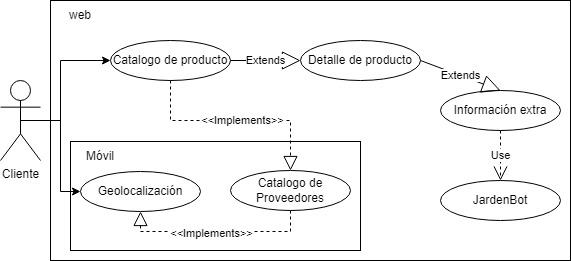

The diagram above was exported from draw.io. Its source (the exported page's mxGraphModel, read from the mxfile embedded in the PNG):
<mxGraphModel dx="1073" dy="621" grid="1" gridSize="10" guides="1" tooltips="1" connect="1" arrows="1" fold="1" page="1" pageScale="1" pageWidth="827" pageHeight="1169" math="0" shadow="0">
  <root>
    <mxCell id="0" />
    <mxCell id="1" parent="0" />
    <mxCell id="bLp0oHTW_Fzgbe1qlCC1-1" value="" style="rounded=0;whiteSpace=wrap;html=1;" parent="1" vertex="1">
      <mxGeometry x="110" y="100" width="520" height="260" as="geometry" />
    </mxCell>
    <mxCell id="bLp0oHTW_Fzgbe1qlCC1-2" value="" style="rounded=0;whiteSpace=wrap;html=1;" parent="1" vertex="1">
      <mxGeometry x="130" y="241" width="290" height="109" as="geometry" />
    </mxCell>
    <mxCell id="bLp0oHTW_Fzgbe1qlCC1-3" value="Cliente" style="shape=umlActor;verticalLabelPosition=bottom;verticalAlign=top;html=1;outlineConnect=0;" parent="1" vertex="1">
      <mxGeometry x="60" y="180" width="40" height="80" as="geometry" />
    </mxCell>
    <mxCell id="bLp0oHTW_Fzgbe1qlCC1-4" value="Catalogo de producto" style="ellipse;whiteSpace=wrap;html=1;" parent="1" vertex="1">
      <mxGeometry x="170" y="140" width="120" height="40" as="geometry" />
    </mxCell>
    <mxCell id="bLp0oHTW_Fzgbe1qlCC1-5" value="" style="endArrow=block;dashed=1;endFill=0;endSize=12;html=1;rounded=0;entryX=0.5;entryY=0;entryDx=0;entryDy=0;exitX=0.5;exitY=1;exitDx=0;exitDy=0;" parent="1" source="bLp0oHTW_Fzgbe1qlCC1-4" target="bLp0oHTW_Fzgbe1qlCC1-9" edge="1">
      <mxGeometry width="160" relative="1" as="geometry">
        <mxPoint x="290" y="140" as="sourcePoint" />
        <mxPoint x="510" y="240" as="targetPoint" />
        <Array as="points">
          <mxPoint x="230" y="220" />
          <mxPoint x="350" y="220" />
        </Array>
      </mxGeometry>
    </mxCell>
    <mxCell id="bLp0oHTW_Fzgbe1qlCC1-6" value="&amp;lt;&amp;lt;Implements&amp;gt;&amp;gt;" style="edgeLabel;html=1;align=center;verticalAlign=middle;resizable=0;points=[];" parent="bLp0oHTW_Fzgbe1qlCC1-5" connectable="0" vertex="1">
      <mxGeometry x="0.0545" y="1" relative="1" as="geometry">
        <mxPoint as="offset" />
      </mxGeometry>
    </mxCell>
    <mxCell id="bLp0oHTW_Fzgbe1qlCC1-7" value="" style="endArrow=classic;html=1;rounded=0;exitX=0.5;exitY=0.5;exitDx=0;exitDy=0;exitPerimeter=0;entryX=0;entryY=0.5;entryDx=0;entryDy=0;" parent="1" source="bLp0oHTW_Fzgbe1qlCC1-3" target="bLp0oHTW_Fzgbe1qlCC1-4" edge="1">
      <mxGeometry width="50" height="50" relative="1" as="geometry">
        <mxPoint x="410" y="270" as="sourcePoint" />
        <mxPoint x="460" y="220" as="targetPoint" />
        <Array as="points">
          <mxPoint x="120" y="220" />
          <mxPoint x="120" y="160" />
        </Array>
      </mxGeometry>
    </mxCell>
    <mxCell id="bLp0oHTW_Fzgbe1qlCC1-8" value="Geolocalización" style="ellipse;whiteSpace=wrap;html=1;" parent="1" vertex="1">
      <mxGeometry x="140" y="271" width="120" height="40" as="geometry" />
    </mxCell>
    <mxCell id="bLp0oHTW_Fzgbe1qlCC1-9" value="Catalogo de Proveedores" style="ellipse;whiteSpace=wrap;html=1;" parent="1" vertex="1">
      <mxGeometry x="290" y="270" width="120" height="40" as="geometry" />
    </mxCell>
    <mxCell id="bLp0oHTW_Fzgbe1qlCC1-10" value="Móvil" style="text;html=1;align=center;verticalAlign=middle;whiteSpace=wrap;rounded=0;" parent="1" vertex="1">
      <mxGeometry x="130" y="241" width="60" height="30" as="geometry" />
    </mxCell>
    <mxCell id="bLp0oHTW_Fzgbe1qlCC1-11" value="" style="endArrow=classic;html=1;rounded=0;exitX=0.5;exitY=0.5;exitDx=0;exitDy=0;exitPerimeter=0;entryX=0;entryY=0.5;entryDx=0;entryDy=0;" parent="1" source="bLp0oHTW_Fzgbe1qlCC1-3" target="bLp0oHTW_Fzgbe1qlCC1-8" edge="1">
      <mxGeometry width="50" height="50" relative="1" as="geometry">
        <mxPoint x="410" y="270" as="sourcePoint" />
        <mxPoint x="460" y="220" as="targetPoint" />
        <Array as="points">
          <mxPoint x="120" y="220" />
          <mxPoint x="120" y="291" />
        </Array>
      </mxGeometry>
    </mxCell>
    <mxCell id="bLp0oHTW_Fzgbe1qlCC1-12" value="" style="endArrow=block;dashed=1;endFill=0;endSize=12;html=1;rounded=0;entryX=0.5;entryY=1;entryDx=0;entryDy=0;exitX=0.5;exitY=1;exitDx=0;exitDy=0;" parent="1" source="bLp0oHTW_Fzgbe1qlCC1-9" target="bLp0oHTW_Fzgbe1qlCC1-8" edge="1">
      <mxGeometry width="160" relative="1" as="geometry">
        <mxPoint x="300" y="111" as="sourcePoint" />
        <mxPoint x="270" y="191" as="targetPoint" />
        <Array as="points">
          <mxPoint x="350" y="331" />
          <mxPoint x="200" y="331" />
        </Array>
      </mxGeometry>
    </mxCell>
    <mxCell id="bLp0oHTW_Fzgbe1qlCC1-13" value="&amp;lt;&amp;lt;Implements&amp;gt;&amp;gt;" style="edgeLabel;html=1;align=center;verticalAlign=middle;resizable=0;points=[];" parent="bLp0oHTW_Fzgbe1qlCC1-12" connectable="0" vertex="1">
      <mxGeometry x="0.0545" y="1" relative="1" as="geometry">
        <mxPoint as="offset" />
      </mxGeometry>
    </mxCell>
    <mxCell id="bLp0oHTW_Fzgbe1qlCC1-14" value="web" style="text;html=1;align=center;verticalAlign=middle;whiteSpace=wrap;rounded=0;" parent="1" vertex="1">
      <mxGeometry x="110" y="100" width="60" height="30" as="geometry" />
    </mxCell>
    <mxCell id="bLp0oHTW_Fzgbe1qlCC1-15" value="Detalle de producto" style="ellipse;whiteSpace=wrap;html=1;" parent="1" vertex="1">
      <mxGeometry x="360" y="140" width="120" height="40" as="geometry" />
    </mxCell>
    <mxCell id="bLp0oHTW_Fzgbe1qlCC1-19" value="Extends" style="endArrow=block;endSize=16;endFill=0;html=1;rounded=0;exitX=1;exitY=0.5;exitDx=0;exitDy=0;entryX=0;entryY=0.5;entryDx=0;entryDy=0;" parent="1" source="bLp0oHTW_Fzgbe1qlCC1-4" target="bLp0oHTW_Fzgbe1qlCC1-15" edge="1">
      <mxGeometry width="160" relative="1" as="geometry">
        <mxPoint x="330" y="300" as="sourcePoint" />
        <mxPoint x="490" y="300" as="targetPoint" />
      </mxGeometry>
    </mxCell>
    <mxCell id="bLp0oHTW_Fzgbe1qlCC1-22" value="Información extra" style="ellipse;whiteSpace=wrap;html=1;" parent="1" vertex="1">
      <mxGeometry x="500" y="190" width="120" height="40" as="geometry" />
    </mxCell>
    <mxCell id="bLp0oHTW_Fzgbe1qlCC1-24" value="JardenBot" style="ellipse;whiteSpace=wrap;html=1;" parent="1" vertex="1">
      <mxGeometry x="500" y="280" width="120" height="40" as="geometry" />
    </mxCell>
    <mxCell id="bLp0oHTW_Fzgbe1qlCC1-26" value="Extends" style="endArrow=block;endSize=16;endFill=0;html=1;rounded=0;exitX=1;exitY=0.5;exitDx=0;exitDy=0;entryX=0.5;entryY=0;entryDx=0;entryDy=0;" parent="1" source="bLp0oHTW_Fzgbe1qlCC1-15" target="bLp0oHTW_Fzgbe1qlCC1-22" edge="1">
      <mxGeometry width="160" relative="1" as="geometry">
        <mxPoint x="330" y="300" as="sourcePoint" />
        <mxPoint x="490" y="300" as="targetPoint" />
      </mxGeometry>
    </mxCell>
    <mxCell id="bLp0oHTW_Fzgbe1qlCC1-28" value="Use" style="endArrow=open;endSize=12;dashed=1;html=1;rounded=0;exitX=0.5;exitY=1;exitDx=0;exitDy=0;entryX=0.5;entryY=0;entryDx=0;entryDy=0;" parent="1" source="bLp0oHTW_Fzgbe1qlCC1-22" target="bLp0oHTW_Fzgbe1qlCC1-24" edge="1">
      <mxGeometry width="160" relative="1" as="geometry">
        <mxPoint x="330" y="300" as="sourcePoint" />
        <mxPoint x="490" y="300" as="targetPoint" />
      </mxGeometry>
    </mxCell>
  </root>
</mxGraphModel>